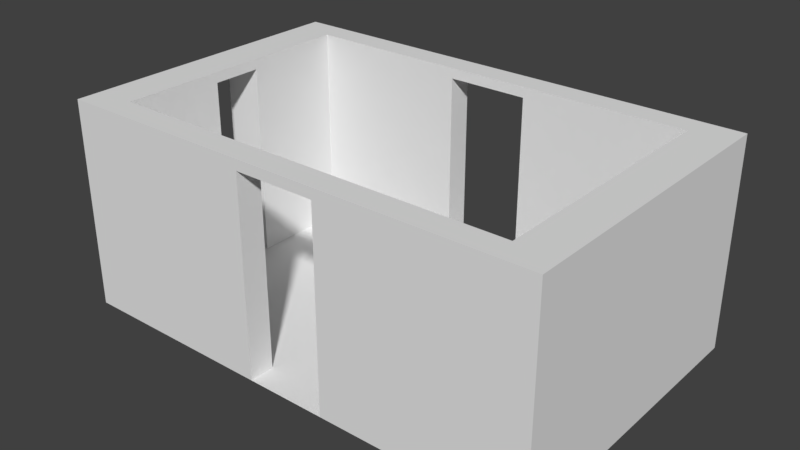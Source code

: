 # Source: Roomhalldesign.blend  (saved by Blender 2.79.0; exported with 4.5.12 LTS)
import bpy
from mathutils import Matrix  # noqa: F401  (used for matrix-valued properties, if any)

bpy.ops.wm.read_factory_settings(use_empty=True)
scene = bpy.context.scene
scene.name = 'Scene'

# ---- collections
col_collection_1 = bpy.data.collections.new('Collection 1'); scene.collection.children.link(col_collection_1)

# ---- world
world_world = bpy.data.worlds.new('World'); scene.world = world_world
world_world.color = (0.05088, 0.05088, 0.05088)
world_world.use_sun_shadow = False
world_world.sun_shadow_jitter_overblur = 0.0
world_world.cycles.sampling_method = 'MANUAL'

# ---- meshes
me_plane = bpy.data.meshes.new('Plane')
me_plane.from_pydata([(-1.0, -1.0, 0.0), (1.0, -1.0, 0.0), (-1.0, 1.0, 0.0), (1.0, 1.0, 0.0), (-1.0, 0.6667, 0.0), (-1.0, 0.3333, 0.0), (-1.0, -2.98e-08, 0.0), (-1.0, -0.3333, 0.0), (-1.0, -0.6667, 0.0), (-0.6667, -1.0, 0.0), (-0.3333, -1.0, 0.0), (2.98e-08, -1.0, 0.0), (0.3333, -1.0, 0.0), (0.6667, -1.0, 0.0), (1.0, -0.6667, 0.0), (1.0, -0.3333, 0.0), (1.0, 2.98e-08, 0.0), (1.0, 0.3333, 0.0), (1.0, 0.6667, 0.0), (0.6667, 1.0, 0.0), (0.3333, 1.0, 0.0), (-2.98e-08, 1.0, 0.0), (-0.3333, 1.0, 0.0), (-0.6667, 1.0, 0.0), (-0.6667, -0.6667, 0.0), (-0.6667, -0.3333, 0.0), (-0.6667, 2.98e-08, 0.0), (-0.6667, 0.3333, 0.0), (-0.6667, 0.6667, 0.0), (-0.3333, -0.6667, 0.0), (-0.3333, -0.3333, 0.0), (-0.3333, 2.98e-08, 0.0), (-0.3333, 0.3333, 0.0), (-0.3333, 0.6667, 0.0), (1.987e-08, -0.6667, 0.0), (9.934e-09, -0.3333, 0.0), (-8.882e-16, 2.98e-08, 0.0), (-9.934e-09, 0.3333, 0.0), (-1.987e-08, 0.6667, 0.0), (0.3333, -0.6667, 0.0), (0.3333, -0.3333, 0.0), (0.3333, 2.98e-08, 0.0), (0.3333, 0.3333, 0.0), (0.3333, 0.6667, 0.0), (0.6667, -0.6667, 0.0), (0.6667, -0.3333, 0.0), (0.6667, 2.98e-08, 0.0), (0.6667, 0.3333, 0.0), (0.6667, 0.6667, 0.0), (-1.0, -0.8333, 0.0), (0.8333, -1.0, 0.0), (1.0, 0.8333, 0.0), (-0.8333, 1.0, 0.0), (-1.0, 0.8333, 0.0), (-1.0, 0.5, 0.0), (-1.0, 0.1667, 0.0), (-1.0, -0.1667, 0.0), (-1.0, -0.5, 0.0), (-0.8333, -1.0, 0.0), (-0.5, -1.0, 0.0), (-0.1667, -1.0, 0.0), (0.1667, -1.0, 0.0), (0.5, -1.0, 0.0), (1.0, -0.8333, 0.0), (1.0, -0.5, 0.0), (1.0, -0.1667, 0.0), (1.0, 0.1667, 0.0), (1.0, 0.5, 0.0), (0.8333, 1.0, 0.0), (0.5, 1.0, 0.0), (0.1667, 1.0, 0.0), (-0.1667, 1.0, 0.0), (-0.5, 1.0, 0.0), (-0.6667, 0.8333, 0.0), (-0.6667, -0.8333, 0.0), (-0.6667, -0.5, 0.0), (-0.6667, -0.1667, 0.0), (-0.6667, 0.1667, 0.0), (-0.6667, 0.5, 0.0), (-0.3333, 0.8333, 0.0), (-0.3333, -0.8333, 0.0), (-0.3333, -0.5, 0.0), (-0.3333, -0.1667, 0.0), (-0.3333, 0.1667, 0.0), (-0.3333, 0.5, 0.0), (-2.484e-08, 0.8333, 0.0), (2.484e-08, -0.8333, 0.0), (1.49e-08, -0.5, 0.0), (4.967e-09, -0.1667, 0.0), (-4.967e-09, 0.1667, 0.0), (-1.49e-08, 0.5, 0.0), (0.3333, 0.8333, 0.0), (0.3333, -0.8333, 0.0), (0.3333, -0.5, 0.0), (0.3333, -0.1667, 0.0), (0.3333, 0.1667, 0.0), (0.3333, 0.5, 0.0), (0.6667, 0.8333, 0.0), (0.6667, -0.8333, 0.0), (0.6667, -0.5, 0.0), (0.6667, -0.1667, 0.0), (0.6667, 0.1667, 0.0), (0.6667, 0.5, 0.0), (-0.8333, -0.6667, 0.0), (-0.8333, -0.3333, 0.0), (-0.8333, 0.0, 0.0), (-0.8333, 0.3333, 0.0), (-0.8333, 0.6667, 0.0), (-0.5, -0.6667, 0.0), (-0.5, -0.3333, 0.0), (-0.5, 2.98e-08, 0.0), (-0.5, 0.3333, 0.0), (-0.5, 0.6667, 0.0), (-0.1667, -0.6667, 0.0), (-0.1667, -0.3333, 0.0), (-0.1667, 2.98e-08, 0.0), (-0.1667, 0.3333, 0.0), (-0.1667, 0.6667, 0.0), (0.1667, -0.6667, 0.0), (0.1667, -0.3333, 0.0), (0.1667, 2.98e-08, 0.0), (0.1667, 0.3333, 0.0), (0.1667, 0.6667, 0.0), (0.5, -0.6667, 0.0), (0.5, -0.3333, 0.0), (0.5, 2.98e-08, 0.0), (0.5, 0.3333, 0.0), (0.5, 0.6667, 0.0), (0.8333, -0.6667, 0.0), (0.8333, -0.3333, 0.0), (0.8333, 2.98e-08, 0.0), (0.8333, 0.3333, 0.0), (0.8333, 0.6667, 0.0), (0.8333, 0.5, 0.0), (0.8333, 0.1667, 0.0), (0.8333, -0.1667, 0.0), (0.8333, -0.5, 0.0), (0.8333, -0.8333, 0.0), (0.5, 0.5, 0.0), (0.5, 0.1667, 0.0), (0.5, -0.1667, 0.0), (0.5, -0.5, 0.0), (0.5, -0.8333, 0.0), (0.1667, 0.5, 0.0), (0.1667, 0.1667, 0.0), (0.1667, -0.1667, 0.0), (0.1667, -0.5, 0.0), (0.1667, -0.8333, 0.0), (-0.1667, 0.5, 0.0), (-0.1667, 0.1667, 0.0), (-0.1667, -0.1667, 0.0), (-0.1667, -0.5, 0.0), (-0.1667, -0.8333, 0.0), (-0.5, 0.5, 0.0), (-0.5, 0.1667, 0.0), (-0.5, -0.1667, 0.0), (-0.5, -0.5, 0.0), (-0.5, -0.8333, 0.0), (-0.8333, 0.5, 0.0), (-0.8333, 0.1667, 0.0), (-0.8333, -0.1667, 0.0), (-0.8333, -0.5, 0.0), (-0.8333, -0.8333, 0.0), (0.5, 0.8333, 0.0), (0.1667, 0.8333, 0.0), (-0.1667, 0.8333, 0.0), (-0.5, 0.8333, 0.0), (-0.8333, 0.8333, 0.0), (0.8333, 0.8333, 0.0), (-1.0, -0.8333, 4.001), (-1.0, -1.0, 4.001), (0.8333, -1.0, 4.001), (1.0, -1.0, 4.001), (1.0, 0.8333, 4.001), (1.0, 1.0, 4.001), (-0.8333, 1.0, 4.001), (-1.0, 1.0, 4.001), (-1.0, 0.8333, 4.001), (-1.0, 0.6667, 4.001), (-1.0, 0.5, 4.001), (-1.0, 0.3333, 4.001), (-1.0, -0.1667, 4.001), (-1.0, -0.3333, 4.001), (-1.0, -0.5, 4.001), (-1.0, -0.6667, 4.001), (-0.8333, -1.0, 4.001), (-0.6667, -1.0, 4.001), (-0.5, -1.0, 4.001), (-0.3333, -1.0, 4.001), (0.1667, -1.0, 4.001), (0.3333, -1.0, 4.001), (0.5, -1.0, 4.001), (0.6667, -1.0, 4.001), (1.0, -0.8333, 4.001), (1.0, -0.6667, 4.001), (1.0, -0.5, 4.001), (1.0, -0.3333, 4.001), (1.0, -0.1667, 4.001), (1.0, 2.98e-08, 4.001), (1.0, 0.1667, 4.001), (1.0, 0.3333, 4.001), (1.0, 0.5, 4.001), (1.0, 0.6667, 4.001), (0.8333, 1.0, 4.001), (0.6667, 1.0, 4.001), (0.5, 1.0, 4.001), (0.3333, 1.0, 4.001), (-0.1667, 1.0, 4.001), (-0.3333, 1.0, 4.001), (-0.5, 1.0, 4.001), (-0.6667, 1.0, 4.001), (-0.6667, 0.8333, 4.001), (-0.3333, 0.8333, 4.001), (0.3333, 0.8333, 4.001), (0.6667, 0.8333, 4.001), (-0.8333, -0.6667, 4.001), (-0.8333, -0.3333, 4.001), (-0.8333, 0.3333, 4.001), (-0.8333, 0.6667, 4.001), (-1.0, 0.1667, 4.001), (-0.1667, -1.0, 4.001), (0.1667, 1.0, 4.001), (-0.6667, -0.8333, 4.001), (-0.3333, -0.8333, 4.001), (0.3333, -0.8333, 4.001), (0.6667, -0.8333, 4.001), (0.8333, -0.6667, 4.001), (0.8333, -0.3333, 4.001), (0.8333, 2.98e-08, 4.001), (0.8333, 0.3333, 4.001), (0.8333, 0.6667, 4.001), (0.8333, 0.5, 4.001), (0.8333, 0.1667, 4.001), (0.8333, -0.1667, 4.001), (0.8333, -0.5, 4.001), (0.8333, -0.8333, 4.001), (0.5, -0.8333, 4.001), (0.1667, -0.8333, 4.001), (-0.1667, -0.8333, 4.001), (-0.5, -0.8333, 4.001), (-0.8333, 0.5, 4.001), (-0.8333, 0.1667, 4.001), (-0.8333, -0.1667, 4.001), (-0.8333, -0.5, 4.001), (-0.8333, -0.8333, 4.001), (0.5, 0.8333, 4.001), (0.1667, 0.8333, 4.001), (-0.1667, 0.8333, 4.001), (-0.5, 0.8333, 4.001), (-0.8333, 0.8333, 4.001), (0.8333, 0.8333, 4.001), (0.6667, 0.8333, 3.8), (1.0, -0.3333, 3.8), (0.8333, 0.8333, 3.8), (0.8333, 0.6667, 3.8), (1.0, -0.6667, 3.8), (1.0, -0.5, 3.8), (0.5, 1.0, 3.8), (0.3333, 1.0, 3.8), (0.8333, -0.3333, 3.8), (1.0, -1.0, 3.8), (1.0, -0.8333, 3.8), (0.8333, 1.0, 3.8), (0.6667, 1.0, 3.8), (0.8333, 2.98e-08, 3.8), (0.8333, -0.1667, 3.8), (0.3333, -1.0, 3.8), (0.5, -1.0, 3.8), (1.0, 0.5, 3.8), (1.0, 0.6667, 3.8), (0.3333, -0.8333, 3.8), (0.1667, -0.8333, 3.8), (1.0, 0.1667, 3.8), (1.0, 0.3333, 3.8), (1.0, -0.1667, 3.8), (1.0, 2.98e-08, 3.8), (0.5, -0.8333, 3.8), (0.8333, -0.5, 3.8), (0.6667, -0.8333, 3.8), (0.8333, -0.6667, 3.8), (1.0, 1.0, 3.8), (0.1667, 1.0, 3.8), (0.8333, -0.8333, 3.8), (0.8333, -1.0, 3.8), (0.5, 0.8333, 3.8), (0.3333, 0.8333, 3.8), (1.0, 0.8333, 3.8), (0.1667, 0.8333, 3.8), (0.6667, -1.0, 3.8), (0.8333, 0.5, 3.8), (0.8333, 0.3333, 3.8), (0.1667, -1.0, 3.8), (0.8333, 0.1667, 3.8), (-0.8333, -0.6667, 3.8), (-0.8333, -0.5, 3.8), (-0.8333, -0.3333, 3.8), (-0.3333, -1.0, 3.8), (-0.1667, -1.0, 3.8), (-0.8333, -0.1667, 3.8), (-1.0, -0.1667, 3.8), (-0.8333, -0.8333, 3.8), (-0.6667, -0.8333, 3.8), (-1.0, -1.0, 3.8), (-1.0, -0.8333, 3.8), (-0.5, -0.8333, 3.8), (-0.3333, -0.8333, 3.8), (-1.0, -0.6667, 3.8), (-1.0, -0.3333, 3.8), (-1.0, -0.5, 3.8), (-0.6667, -1.0, 3.8), (-0.8333, -1.0, 3.8), (-0.1667, -0.8333, 3.8), (-0.5, -1.0, 3.8), (-0.6667, 0.8333, 3.8), (-0.8333, 0.6667, 3.8), (-0.8333, 0.8333, 3.8), (-0.3333, 1.0, 3.8), (-0.1667, 1.0, 3.8), (-0.6667, 1.0, 3.8), (-0.5, 1.0, 3.8), (-1.0, 1.0, 3.8), (-0.8333, 1.0, 3.8), (-1.0, 0.6667, 3.8), (-1.0, 0.8333, 3.8), (-1.0, 0.3333, 3.8), (-1.0, 0.5, 3.8), (-0.8333, 0.5, 3.8), (-0.8333, 0.3333, 3.8), (-0.1667, 0.8333, 3.8), (-0.3333, 0.8333, 3.8), (-0.8333, 0.1667, 3.8), (-1.0, 0.1667, 3.8), (-0.5, 0.8333, 3.8)], [], [(286, 280, 174, 173), (285, 284, 245, 213), (283, 260, 172, 171), (165, 85, 21, 71), (279, 282, 235, 226), (258, 281, 221, 206), (162, 74, 24, 103), (161, 75, 25, 104), (160, 76, 26, 105), (159, 77, 27, 106), (158, 78, 28, 107), (157, 80, 29, 108), (156, 81, 30, 109), (155, 82, 31, 110), (154, 83, 32, 111), (153, 84, 33, 112), (152, 86, 34, 113), (151, 87, 35, 114), (150, 88, 36, 115), (149, 89, 37, 116), (148, 90, 38, 117), (147, 92, 39, 118), (146, 93, 40, 119), (145, 94, 41, 120), (144, 95, 42, 121), (143, 96, 43, 122), (142, 98, 44, 123), (141, 99, 45, 124), (140, 100, 46, 125), (139, 101, 47, 126), (138, 102, 48, 127), (303, 302, 170, 169), (263, 257, 205, 204), (301, 300, 244, 222), (280, 262, 203, 174), (277, 279, 226, 234), (102, 133, 132, 48), (47, 131, 133, 102), (278, 276, 236, 225), (101, 134, 131, 47), (46, 130, 134, 101), (273, 268, 201, 200), (100, 135, 130, 46), (45, 129, 135, 100), (319, 318, 210, 209), (99, 136, 129, 45), (44, 128, 136, 99), (259, 277, 234, 227), (98, 137, 128, 44), (276, 270, 224, 236), (275, 272, 199, 198), (96, 138, 127, 43), (42, 126, 138, 96), (126, 47, 102, 138), (95, 139, 126, 42), (41, 125, 139, 95), (125, 46, 101, 139), (94, 140, 125, 41), (40, 124, 140, 94), (124, 45, 100, 140), (93, 141, 124, 40), (39, 123, 141, 93), (123, 44, 99, 141), (92, 142, 123, 39), (317, 316, 208, 207), (300, 293, 215, 244), (90, 143, 122, 38), (37, 121, 143, 90), (121, 42, 96, 143), (89, 144, 121, 37), (36, 120, 144, 89), (120, 41, 95, 144), (88, 145, 120, 36), (35, 119, 145, 88), (119, 40, 94, 145), (87, 146, 119, 35), (34, 118, 146, 87), (118, 39, 93, 146), (86, 147, 118, 34), (11, 61, 147, 86), (251, 253, 250, 214), (84, 148, 117, 33), (32, 116, 148, 84), (116, 37, 90, 148), (83, 149, 116, 32), (31, 115, 149, 83), (115, 36, 89, 149), (82, 150, 115, 31), (30, 114, 150, 82), (114, 35, 88, 150), (81, 151, 114, 30), (29, 113, 151, 81), (113, 34, 87, 151), (80, 152, 113, 29), (252, 274, 197, 196), (60, 11, 86, 152), (78, 153, 112, 28), (27, 111, 153, 78), (111, 32, 84, 153), (77, 154, 111, 27), (26, 110, 154, 77), (110, 31, 83, 154), (76, 155, 110, 26), (25, 109, 155, 76), (109, 30, 82, 155), (75, 156, 109, 25), (24, 108, 156, 75), (108, 29, 81, 156), (74, 157, 108, 24), (253, 254, 230, 250), (255, 256, 195, 194), (257, 258, 206, 205), (265, 259, 227, 233), (106, 27, 78, 158), (260, 261, 193, 172), (6, 105, 159, 55), (105, 26, 77, 159), (56, 160, 105, 6), (262, 263, 204, 203), (104, 25, 76, 160), (293, 294, 243, 215), (264, 265, 233, 228), (103, 24, 75, 161), (315, 313, 211, 249), (266, 267, 191, 190), (268, 269, 202, 201), (294, 295, 216, 243), (43, 127, 163, 91), (127, 48, 97, 163), (85, 164, 70, 21), (38, 122, 164, 85), (122, 43, 91, 164), (270, 271, 237, 224), (33, 117, 165, 79), (117, 38, 85, 165), (272, 273, 200, 199), (28, 112, 166, 73), (112, 33, 79, 166), (314, 315, 249, 218), (296, 297, 220, 188), (107, 28, 73, 167), (274, 275, 198, 197), (48, 132, 168, 97), (298, 299, 181, 242), (250, 173, 174, 203), (249, 211, 210, 175), (248, 212, 208, 209), (246, 213, 206, 221), (245, 214, 204, 205), (235, 193, 194, 226), (234, 195, 196, 227), (233, 197, 198, 228), (232, 199, 200, 229), (231, 201, 202, 230), (229, 200, 201, 231), (228, 198, 199, 232), (227, 196, 197, 233), (226, 194, 195, 234), (192, 171, 235, 225), (171, 172, 193, 235), (190, 191, 236, 224), (191, 192, 225, 236), (189, 190, 224, 237), (188, 220, 238, 223), (186, 187, 239, 222), (187, 188, 223, 239), (179, 240, 218, 178), (180, 217, 240, 179), (219, 241, 217, 180), (182, 216, 242, 181), (183, 243, 216, 182), (184, 215, 243, 183), (169, 244, 215, 184), (170, 185, 244, 169), (185, 186, 222, 244), (213, 245, 205, 206), (212, 247, 207, 208), (211, 248, 209, 210), (177, 249, 175, 176), (178, 218, 249, 177), (214, 250, 203, 204), (230, 202, 173, 250), (316, 319, 209, 208), (282, 278, 225, 235), (284, 251, 214, 245), (321, 320, 176, 175), (281, 287, 246, 221), (304, 301, 222, 239), (323, 322, 178, 177), (305, 304, 239, 223), (325, 324, 180, 179), (306, 303, 169, 184), (326, 314, 218, 240), (288, 283, 171, 192), (287, 285, 213, 246), (327, 326, 240, 217), (299, 307, 182, 181), (269, 286, 173, 202), (328, 317, 207, 247), (308, 306, 184, 183), (318, 321, 175, 210), (310, 309, 186, 185), (297, 311, 238, 220), (320, 323, 177, 176), (329, 328, 247, 212), (330, 327, 217, 241), (312, 296, 188, 187), (311, 305, 223, 238), (322, 325, 179, 178), (254, 289, 231, 230), (324, 331, 219, 180), (289, 290, 229, 231), (331, 330, 241, 219), (291, 266, 190, 189), (267, 288, 192, 191), (307, 308, 183, 182), (313, 332, 248, 211), (261, 255, 194, 193), (302, 310, 185, 170), (332, 329, 212, 248), (290, 292, 232, 229), (295, 298, 242, 216), (256, 252, 196, 195), (271, 291, 189, 237), (309, 312, 187, 186), (292, 264, 228, 232), (134, 130, 264, 292), (147, 61, 291, 271), (64, 15, 252, 256), (131, 134, 292, 290), (63, 14, 255, 261), (62, 13, 288, 267), (61, 12, 266, 291), (133, 131, 290, 289), (132, 133, 289, 254), (18, 51, 286, 269), (164, 91, 285, 287), (13, 50, 283, 288), (70, 164, 287, 281), (163, 97, 251, 284), (137, 98, 278, 282), (65, 16, 275, 274), (66, 17, 273, 272), (92, 147, 271, 270), (67, 18, 269, 268), (12, 62, 267, 266), (130, 135, 265, 264), (68, 19, 263, 262), (1, 63, 261, 260), (135, 129, 259, 265), (69, 20, 258, 257), (14, 64, 256, 255), (168, 132, 254, 253), (15, 65, 274, 252), (97, 168, 253, 251), (16, 66, 272, 275), (142, 92, 270, 276), (129, 136, 277, 259), (17, 67, 268, 273), (98, 142, 276, 278), (136, 128, 279, 277), (3, 68, 262, 280), (19, 69, 257, 263), (20, 70, 281, 258), (128, 137, 282, 279), (50, 1, 260, 283), (91, 163, 284, 285), (51, 3, 280, 286), (9, 59, 312, 309), (104, 160, 298, 295), (0, 58, 310, 302), (7, 57, 308, 307), (152, 80, 305, 311), (59, 10, 296, 312), (60, 152, 311, 297), (58, 9, 309, 310), (57, 8, 306, 308), (56, 7, 307, 299), (8, 49, 303, 306), (80, 157, 304, 305), (157, 74, 301, 304), (160, 56, 299, 298), (10, 60, 297, 296), (161, 104, 295, 294), (103, 161, 294, 293), (162, 103, 293, 300), (74, 162, 300, 301), (49, 0, 302, 303), (166, 79, 329, 332), (73, 166, 332, 313), (55, 159, 330, 331), (5, 55, 331, 324), (4, 54, 325, 322), (159, 106, 327, 330), (79, 165, 328, 329), (2, 53, 323, 320), (23, 52, 321, 318), (165, 71, 317, 328), (106, 158, 326, 327), (158, 107, 314, 326), (54, 5, 324, 325), (53, 4, 322, 323), (52, 2, 320, 321), (22, 72, 319, 316), (107, 167, 315, 314), (167, 73, 313, 315), (71, 22, 316, 317), (72, 23, 318, 319), (221, 281, 317, 207), (246, 247, 207, 221), (287, 328, 247, 246), (287, 328, 317, 281), (291, 189, 220, 297), (189, 220, 238, 237), (311, 271, 237, 238), (291, 297, 311, 271), (181, 299, 331, 219), (241, 242, 181, 219), (242, 241, 330, 298), (331, 299, 298, 330)])
me_plane.use_remesh_preserve_volume = False
me_plane.use_remesh_preserve_attributes = False
me_plane.use_mirror_vertex_groups = False
me_plane.update()

# ---- objects
ob_plane = bpy.data.objects.new('Plane', me_plane)

# ---- transforms, parenting, visibility, modifiers, constraints
ob_plane.location = (0.0, 0.0, 0.0)
ob_plane.scale = (8.048, 5.004, 1.722)
ob_plane.lineart.crease_threshold = 0.0

# ---- collection membership
col_collection_1.objects.link(ob_plane)

# ---- scene / render settings (as saved in the file)
scene.frame_start = 1; scene.frame_end = 250; scene.frame_set(1)
scene.render.engine = 'BLENDER_EEVEE_NEXT'
scene.render.resolution_percentage = 50
scene.render.dither_intensity = 0.0
scene.cycles.use_denoising = False
scene.cycles.samples = 128
scene.cycles.sampling_pattern = 'TABULATED_SOBOL'
scene.cycles.use_adaptive_sampling = False
scene.cycles.use_light_tree = False
scene.cycles.blur_glossy = 0.0
scene.cycles.sample_clamp_indirect = 0.0
scene.view_settings.view_transform = 'Standard'
bpy.context.view_layer.update()

# ---- added for rendering (the .blend has no active camera and no usable light): camera, sun
cam_auto = bpy.data.cameras.new('AutoCamera')
cam_auto.lens = 50.0
cam_auto.sensor_width = 36.0
cam_auto.clip_end = 1000.0
ob_auto_camera = bpy.data.objects.new('AutoCamera', cam_auto)
scene.collection.objects.link(ob_auto_camera)
ob_auto_camera.location = (18.659, -22.3908, 18.3719)
ob_auto_camera.rotation_euler = (1.09748, -7.21219e-08, 0.694738)
scene.camera = ob_auto_camera
light_auto_sun = bpy.data.lights.new('AutoSun', 'SUN')
light_auto_sun.energy = 3.0
light_auto_sun.angle = 0.0523599
ob_auto_sun = bpy.data.objects.new('AutoSun', light_auto_sun)
scene.collection.objects.link(ob_auto_sun)
ob_auto_sun.rotation_euler = (0.872665, 0.174533, 0.523599)
bpy.context.view_layer.update()

